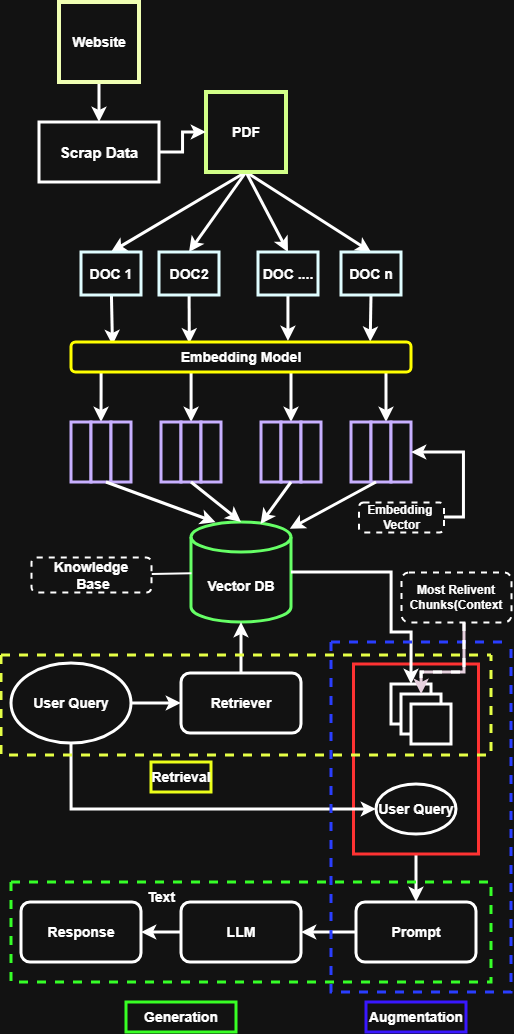

The diagram above was exported from draw.io. Its source (the exported page's mxGraphModel, read from the mxfile embedded in the PNG):
<mxGraphModel dx="1873" dy="1022" grid="1" gridSize="10" guides="1" tooltips="1" connect="1" arrows="1" fold="1" page="1" pageScale="1" pageWidth="827" pageHeight="1169" math="0" shadow="0">
  <root>
    <mxCell id="0" />
    <mxCell id="1" parent="0" />
    <mxCell id="qVRYIC4qJkdrG7Jhy2tp-1" edge="1" parent="1" source="qVRYIC4qJkdrG7Jhy2tp-2" style="edgeStyle=none;shape=wire;rounded=0;orthogonalLoop=1;jettySize=auto;html=1;dashed=1;strokeWidth=3;" target="qVRYIC4qJkdrG7Jhy2tp-71" value="">
      <mxGeometry relative="1" as="geometry" />
    </mxCell>
    <mxCell id="qVRYIC4qJkdrG7Jhy2tp-2" parent="1" style="whiteSpace=wrap;html=1;aspect=fixed;strokeWidth=4;fontSize=14;fontStyle=1;strokeColor=light-dark(#000000,#F0FFB3);labelBackgroundColor=default;labelBorderColor=default;textShadow=0;" value="" vertex="1">
      <mxGeometry height="80" width="80" x="198" y="30" as="geometry" />
    </mxCell>
    <mxCell id="qVRYIC4qJkdrG7Jhy2tp-3" parent="1" style="text;html=1;whiteSpace=wrap;strokeColor=none;fillColor=none;align=center;verticalAlign=middle;rounded=0;strokeWidth=4;fontSize=14;fontStyle=1" value="Website" vertex="1">
      <mxGeometry height="30" width="60" x="208" y="55" as="geometry" />
    </mxCell>
    <mxCell id="qVRYIC4qJkdrG7Jhy2tp-4" edge="1" parent="1" source="qVRYIC4qJkdrG7Jhy2tp-8" style="edgeStyle=none;shape=wire;rounded=0;orthogonalLoop=1;jettySize=auto;html=1;entryX=0.5;entryY=0;entryDx=0;entryDy=0;dashed=1;exitX=0.5;exitY=1;exitDx=0;exitDy=0;strokeWidth=3;" target="qVRYIC4qJkdrG7Jhy2tp-10">
      <mxGeometry relative="1" as="geometry" />
    </mxCell>
    <mxCell id="qVRYIC4qJkdrG7Jhy2tp-5" edge="1" parent="1" source="qVRYIC4qJkdrG7Jhy2tp-8" style="edgeStyle=none;shape=wire;rounded=0;orthogonalLoop=1;jettySize=auto;html=1;exitX=0.5;exitY=1;exitDx=0;exitDy=0;entryX=0.5;entryY=0;entryDx=0;entryDy=0;dashed=1;strokeWidth=3;" target="qVRYIC4qJkdrG7Jhy2tp-12">
      <mxGeometry relative="1" as="geometry" />
    </mxCell>
    <mxCell id="qVRYIC4qJkdrG7Jhy2tp-6" edge="1" parent="1" source="qVRYIC4qJkdrG7Jhy2tp-8" style="edgeStyle=none;shape=wire;rounded=0;orthogonalLoop=1;jettySize=auto;html=1;entryX=0.5;entryY=0;entryDx=0;entryDy=0;dashed=1;exitX=0.5;exitY=1;exitDx=0;exitDy=0;strokeWidth=3;" target="qVRYIC4qJkdrG7Jhy2tp-14">
      <mxGeometry relative="1" as="geometry" />
    </mxCell>
    <mxCell id="qVRYIC4qJkdrG7Jhy2tp-7" edge="1" parent="1" source="qVRYIC4qJkdrG7Jhy2tp-8" style="edgeStyle=none;shape=wire;rounded=0;orthogonalLoop=1;jettySize=auto;html=1;entryX=0.5;entryY=0;entryDx=0;entryDy=0;dashed=1;exitX=0.5;exitY=1;exitDx=0;exitDy=0;strokeWidth=3;" target="qVRYIC4qJkdrG7Jhy2tp-16">
      <mxGeometry relative="1" as="geometry" />
    </mxCell>
    <mxCell id="qVRYIC4qJkdrG7Jhy2tp-8" parent="1" style="whiteSpace=wrap;html=1;aspect=fixed;strokeWidth=4;fontSize=14;fontStyle=1;strokeColor=light-dark(#000000,#D2FF88);labelBackgroundColor=default;" value="&lt;font&gt;PDF&lt;/font&gt;" vertex="1">
      <mxGeometry height="80" width="80" x="345" y="120" as="geometry" />
    </mxCell>
    <mxCell id="qVRYIC4qJkdrG7Jhy2tp-9" edge="1" parent="1" source="qVRYIC4qJkdrG7Jhy2tp-10" style="rounded=0;orthogonalLoop=1;jettySize=auto;html=1;strokeWidth=3;fontSize=14;fontStyle=1;entryX=0.122;entryY=0.1;entryDx=0;entryDy=0;entryPerimeter=0;" target="qVRYIC4qJkdrG7Jhy2tp-21" value="">
      <mxGeometry relative="1" as="geometry" />
    </mxCell>
    <mxCell id="qVRYIC4qJkdrG7Jhy2tp-10" parent="1" style="rounded=0;whiteSpace=wrap;html=1;strokeWidth=3;fontSize=14;fontStyle=1;strokeColor=light-dark(#000000,#DFFDFF);" value="DOC 1" vertex="1">
      <mxGeometry height="43" width="60" x="220" y="280" as="geometry" />
    </mxCell>
    <mxCell id="qVRYIC4qJkdrG7Jhy2tp-11" edge="1" parent="1" source="qVRYIC4qJkdrG7Jhy2tp-12" style="rounded=0;orthogonalLoop=1;jettySize=auto;html=1;strokeWidth=3;fontSize=14;fontStyle=1;entryX=0.348;entryY=0.047;entryDx=0;entryDy=0;entryPerimeter=0;" target="qVRYIC4qJkdrG7Jhy2tp-21" value="">
      <mxGeometry relative="1" as="geometry" />
    </mxCell>
    <mxCell id="qVRYIC4qJkdrG7Jhy2tp-12" parent="1" style="rounded=0;whiteSpace=wrap;html=1;strokeWidth=3;fontSize=14;fontStyle=1;strokeColor=light-dark(#000000,#DFFDFF);" value="DOC2" vertex="1">
      <mxGeometry height="43" width="60" x="298" y="280" as="geometry" />
    </mxCell>
    <mxCell id="qVRYIC4qJkdrG7Jhy2tp-13" edge="1" parent="1" source="qVRYIC4qJkdrG7Jhy2tp-14" style="rounded=0;orthogonalLoop=1;jettySize=auto;html=1;strokeWidth=3;fontSize=14;fontStyle=1;entryX=0.638;entryY=-0.033;entryDx=0;entryDy=0;entryPerimeter=0;" target="qVRYIC4qJkdrG7Jhy2tp-21" value="">
      <mxGeometry relative="1" as="geometry">
        <mxPoint x="410" y="370" as="targetPoint" />
      </mxGeometry>
    </mxCell>
    <mxCell id="qVRYIC4qJkdrG7Jhy2tp-14" parent="1" style="rounded=0;whiteSpace=wrap;html=1;strokeWidth=3;fontSize=14;fontStyle=1;strokeColor=light-dark(#000000,#DFFDFF);" value="DOC ...." vertex="1">
      <mxGeometry height="43" width="60" x="397" y="280" as="geometry" />
    </mxCell>
    <mxCell id="qVRYIC4qJkdrG7Jhy2tp-15" edge="1" parent="1" source="qVRYIC4qJkdrG7Jhy2tp-16" style="rounded=0;orthogonalLoop=1;jettySize=auto;html=1;strokeWidth=3;fontSize=14;fontStyle=1;exitX=0.5;exitY=1;exitDx=0;exitDy=0;entryX=0.88;entryY=-0.007;entryDx=0;entryDy=0;entryPerimeter=0;" target="qVRYIC4qJkdrG7Jhy2tp-21" value="">
      <mxGeometry relative="1" as="geometry">
        <mxPoint x="490" y="340" as="sourcePoint" />
        <mxPoint x="510" y="360" as="targetPoint" />
      </mxGeometry>
    </mxCell>
    <mxCell id="qVRYIC4qJkdrG7Jhy2tp-16" parent="1" style="rounded=0;whiteSpace=wrap;html=1;strokeWidth=3;fontSize=14;fontStyle=1;strokeColor=light-dark(#000000,#DFFDFF);" value="DOC n" vertex="1">
      <mxGeometry height="43" width="60" x="480" y="280" as="geometry" />
    </mxCell>
    <mxCell id="qVRYIC4qJkdrG7Jhy2tp-17" edge="1" parent="1" source="qVRYIC4qJkdrG7Jhy2tp-21" style="edgeStyle=orthogonalEdgeStyle;rounded=0;orthogonalLoop=1;jettySize=auto;html=1;entryX=0.5;entryY=0;entryDx=0;entryDy=0;strokeWidth=3;fontSize=14;fontStyle=1" target="qVRYIC4qJkdrG7Jhy2tp-23">
      <mxGeometry relative="1" as="geometry">
        <Array as="points">
          <mxPoint x="240" y="420" />
          <mxPoint x="240" y="420" />
        </Array>
      </mxGeometry>
    </mxCell>
    <mxCell id="qVRYIC4qJkdrG7Jhy2tp-18" edge="1" parent="1" source="qVRYIC4qJkdrG7Jhy2tp-21" style="edgeStyle=orthogonalEdgeStyle;rounded=0;orthogonalLoop=1;jettySize=auto;html=1;entryX=0.5;entryY=0;entryDx=0;entryDy=0;strokeWidth=3;fontSize=14;fontStyle=1" target="qVRYIC4qJkdrG7Jhy2tp-29">
      <mxGeometry relative="1" as="geometry">
        <Array as="points">
          <mxPoint x="440" y="400" />
          <mxPoint x="440" y="400" />
        </Array>
      </mxGeometry>
    </mxCell>
    <mxCell id="qVRYIC4qJkdrG7Jhy2tp-19" edge="1" parent="1" source="qVRYIC4qJkdrG7Jhy2tp-21" style="edgeStyle=orthogonalEdgeStyle;rounded=0;orthogonalLoop=1;jettySize=auto;html=1;strokeWidth=3;fontSize=14;fontStyle=1" target="qVRYIC4qJkdrG7Jhy2tp-26">
      <mxGeometry relative="1" as="geometry">
        <Array as="points">
          <mxPoint x="330" y="420" />
          <mxPoint x="330" y="420" />
        </Array>
      </mxGeometry>
    </mxCell>
    <mxCell id="qVRYIC4qJkdrG7Jhy2tp-20" edge="1" parent="1" source="qVRYIC4qJkdrG7Jhy2tp-21" style="edgeStyle=orthogonalEdgeStyle;rounded=0;orthogonalLoop=1;jettySize=auto;html=1;entryX=0.75;entryY=0;entryDx=0;entryDy=0;strokeWidth=3;fontSize=14;fontStyle=1" target="qVRYIC4qJkdrG7Jhy2tp-32">
      <mxGeometry relative="1" as="geometry">
        <Array as="points">
          <mxPoint x="525" y="410" />
          <mxPoint x="525" y="410" />
        </Array>
      </mxGeometry>
    </mxCell>
    <mxCell id="qVRYIC4qJkdrG7Jhy2tp-21" parent="1" style="rounded=1;whiteSpace=wrap;html=1;strokeWidth=3;fontSize=14;fontStyle=1;strokeColor=light-dark(#000000,#FFFF00);" value="Embedding Model" vertex="1">
      <mxGeometry height="30" width="340" x="210" y="370" as="geometry" />
    </mxCell>
    <mxCell id="qVRYIC4qJkdrG7Jhy2tp-22" parent="1" style="rounded=0;whiteSpace=wrap;html=1;strokeWidth=3;fontSize=14;fontStyle=1;strokeColor=light-dark(#000000,#C8B0FF);" value="" vertex="1">
      <mxGeometry height="60" width="20" x="210" y="450" as="geometry" />
    </mxCell>
    <mxCell id="qVRYIC4qJkdrG7Jhy2tp-23" parent="1" style="rounded=0;whiteSpace=wrap;html=1;strokeWidth=3;fontSize=14;fontStyle=1;strokeColor=light-dark(#000000,#C8B0FF);" value="" vertex="1">
      <mxGeometry height="60" width="20" x="230" y="450" as="geometry" />
    </mxCell>
    <mxCell id="qVRYIC4qJkdrG7Jhy2tp-24" parent="1" style="rounded=0;whiteSpace=wrap;html=1;strokeWidth=3;fontSize=14;fontStyle=1;strokeColor=light-dark(#000000,#C8B0FF);" value="" vertex="1">
      <mxGeometry height="60" width="20" x="250" y="450" as="geometry" />
    </mxCell>
    <mxCell id="qVRYIC4qJkdrG7Jhy2tp-25" parent="1" style="rounded=0;whiteSpace=wrap;html=1;strokeWidth=3;fontSize=14;fontStyle=1;strokeColor=light-dark(#000000,#C8B0FF);" value="" vertex="1">
      <mxGeometry height="60" width="20" x="300" y="450" as="geometry" />
    </mxCell>
    <mxCell id="qVRYIC4qJkdrG7Jhy2tp-26" parent="1" style="rounded=0;whiteSpace=wrap;html=1;strokeWidth=3;fontSize=14;fontStyle=1;strokeColor=light-dark(#000000,#C8B0FF);" value="" vertex="1">
      <mxGeometry height="60" width="20" x="320" y="450" as="geometry" />
    </mxCell>
    <mxCell id="qVRYIC4qJkdrG7Jhy2tp-27" parent="1" style="rounded=0;whiteSpace=wrap;html=1;strokeWidth=3;fontSize=14;fontStyle=1;strokeColor=light-dark(#000000,#C8B0FF);" value="" vertex="1">
      <mxGeometry height="60" width="20" x="340" y="450" as="geometry" />
    </mxCell>
    <mxCell id="qVRYIC4qJkdrG7Jhy2tp-28" parent="1" style="rounded=0;whiteSpace=wrap;html=1;strokeWidth=3;fontSize=14;fontStyle=1;strokeColor=light-dark(#000000,#C8B0FF);" value="" vertex="1">
      <mxGeometry height="60" width="20" x="400" y="450" as="geometry" />
    </mxCell>
    <mxCell id="qVRYIC4qJkdrG7Jhy2tp-29" parent="1" style="rounded=0;whiteSpace=wrap;html=1;strokeWidth=3;fontSize=14;fontStyle=1;strokeColor=light-dark(#000000,#C8B0FF);" value="" vertex="1">
      <mxGeometry height="60" width="20" x="420" y="450" as="geometry" />
    </mxCell>
    <mxCell id="qVRYIC4qJkdrG7Jhy2tp-30" parent="1" style="rounded=0;whiteSpace=wrap;html=1;strokeWidth=3;fontSize=14;fontStyle=1;strokeColor=light-dark(#000000,#C8B0FF);" value="" vertex="1">
      <mxGeometry height="60" width="20" x="440" y="450" as="geometry" />
    </mxCell>
    <mxCell id="qVRYIC4qJkdrG7Jhy2tp-31" parent="1" style="rounded=0;whiteSpace=wrap;html=1;strokeWidth=3;fontSize=14;fontStyle=1;strokeColor=light-dark(#000000,#C8B0FF);" value="" vertex="1">
      <mxGeometry height="60" width="20" x="490" y="450" as="geometry" />
    </mxCell>
    <mxCell id="qVRYIC4qJkdrG7Jhy2tp-32" parent="1" style="rounded=0;whiteSpace=wrap;html=1;strokeWidth=3;fontSize=14;fontStyle=1;strokeColor=light-dark(#000000,#C8B0FF);" value="" vertex="1">
      <mxGeometry height="60" width="20" x="510" y="450" as="geometry" />
    </mxCell>
    <mxCell id="qVRYIC4qJkdrG7Jhy2tp-33" parent="1" style="rounded=0;whiteSpace=wrap;html=1;strokeWidth=3;fontSize=14;fontStyle=1;strokeColor=light-dark(#000000,#C8B0FF);" value="" vertex="1">
      <mxGeometry height="60" width="20" x="530" y="450" as="geometry" />
    </mxCell>
    <mxCell id="qVRYIC4qJkdrG7Jhy2tp-34" edge="1" parent="1" source="qVRYIC4qJkdrG7Jhy2tp-23" style="rounded=0;orthogonalLoop=1;jettySize=auto;html=1;entryX=0.246;entryY=0.002;entryDx=0;entryDy=0;entryPerimeter=0;exitX=0.75;exitY=1;exitDx=0;exitDy=0;strokeWidth=3;fontSize=14;fontStyle=1" target="qVRYIC4qJkdrG7Jhy2tp-35">
      <mxGeometry relative="1" as="geometry" />
    </mxCell>
    <mxCell id="qVRYIC4qJkdrG7Jhy2tp-35" parent="1" style="shape=cylinder3;whiteSpace=wrap;html=1;boundedLbl=1;backgroundOutline=1;size=15;strokeWidth=3;fontSize=14;fontStyle=1;fillStyle=auto;strokeColor=light-dark(#66FF66,#66FF66);" value="&lt;font&gt;Vector DB&lt;/font&gt;" vertex="1">
      <mxGeometry height="100" width="100" x="330" y="550" as="geometry" />
    </mxCell>
    <mxCell id="qVRYIC4qJkdrG7Jhy2tp-36" edge="1" parent="1" source="qVRYIC4qJkdrG7Jhy2tp-29" style="rounded=0;orthogonalLoop=1;jettySize=auto;html=1;entryX=0.695;entryY=0.021;entryDx=0;entryDy=0;entryPerimeter=0;exitX=0.5;exitY=1;exitDx=0;exitDy=0;strokeWidth=3;fontSize=14;fontStyle=1" target="qVRYIC4qJkdrG7Jhy2tp-35">
      <mxGeometry relative="1" as="geometry" />
    </mxCell>
    <mxCell id="qVRYIC4qJkdrG7Jhy2tp-37" edge="1" parent="1" source="qVRYIC4qJkdrG7Jhy2tp-32" style="rounded=0;orthogonalLoop=1;jettySize=auto;html=1;entryX=0.988;entryY=0.068;entryDx=0;entryDy=0;entryPerimeter=0;exitX=0.25;exitY=1;exitDx=0;exitDy=0;strokeWidth=3;fontSize=14;fontStyle=1" target="qVRYIC4qJkdrG7Jhy2tp-35">
      <mxGeometry relative="1" as="geometry" />
    </mxCell>
    <mxCell id="qVRYIC4qJkdrG7Jhy2tp-38" edge="1" parent="1" source="qVRYIC4qJkdrG7Jhy2tp-26" style="rounded=0;orthogonalLoop=1;jettySize=auto;html=1;entryX=0.5;entryY=0;entryDx=0;entryDy=0;entryPerimeter=0;exitX=0.5;exitY=1;exitDx=0;exitDy=0;strokeWidth=3;fontSize=14;fontStyle=1" target="qVRYIC4qJkdrG7Jhy2tp-35">
      <mxGeometry relative="1" as="geometry" />
    </mxCell>
    <mxCell id="qVRYIC4qJkdrG7Jhy2tp-39" edge="1" parent="1" source="qVRYIC4qJkdrG7Jhy2tp-42" style="edgeStyle=orthogonalEdgeStyle;rounded=0;orthogonalLoop=1;jettySize=auto;html=1;strokeWidth=3;fontSize=14;fontStyle=1" target="qVRYIC4qJkdrG7Jhy2tp-55" value="">
      <mxGeometry relative="1" as="geometry" />
    </mxCell>
    <mxCell id="qVRYIC4qJkdrG7Jhy2tp-40" edge="1" parent="1" source="qVRYIC4qJkdrG7Jhy2tp-55" style="edgeStyle=orthogonalEdgeStyle;rounded=0;orthogonalLoop=1;jettySize=auto;html=1;strokeWidth=3;fontSize=14;fontStyle=1" target="qVRYIC4qJkdrG7Jhy2tp-35" value="">
      <mxGeometry relative="1" as="geometry" />
    </mxCell>
    <mxCell id="qVRYIC4qJkdrG7Jhy2tp-41" edge="1" parent="1" source="qVRYIC4qJkdrG7Jhy2tp-43" style="edgeStyle=orthogonalEdgeStyle;rounded=0;orthogonalLoop=1;jettySize=auto;html=1;strokeWidth=3;fontSize=14;fontStyle=1" target="qVRYIC4qJkdrG7Jhy2tp-51" value="">
      <mxGeometry relative="1" as="geometry" />
    </mxCell>
    <mxCell id="qVRYIC4qJkdrG7Jhy2tp-42" parent="1" style="ellipse;whiteSpace=wrap;html=1;strokeWidth=3;fontSize=14;fontStyle=1" value="&lt;font&gt;User Query&lt;/font&gt;" vertex="1">
      <mxGeometry height="80" width="120" x="150" y="691" as="geometry" />
    </mxCell>
    <mxCell id="qVRYIC4qJkdrG7Jhy2tp-43" parent="1" style="rounded=0;whiteSpace=wrap;html=1;strokeWidth=3;fontSize=14;fontStyle=1;strokeColor=light-dark(#000000,#FF3333);" value="" vertex="1">
      <mxGeometry height="190" width="125" x="492.5" y="692" as="geometry" />
    </mxCell>
    <mxCell id="qVRYIC4qJkdrG7Jhy2tp-44" edge="1" parent="1" source="qVRYIC4qJkdrG7Jhy2tp-42" style="edgeStyle=orthogonalEdgeStyle;rounded=0;orthogonalLoop=1;jettySize=auto;html=1;entryX=0;entryY=0.5;entryDx=0;entryDy=0;exitX=0.5;exitY=1;exitDx=0;exitDy=0;strokeWidth=3;fontSize=14;fontStyle=1" target="qVRYIC4qJkdrG7Jhy2tp-47">
      <mxGeometry relative="1" as="geometry">
        <Array as="points">
          <mxPoint x="210" y="837" />
        </Array>
      </mxGeometry>
    </mxCell>
    <mxCell id="qVRYIC4qJkdrG7Jhy2tp-45" parent="1" style="whiteSpace=wrap;html=1;aspect=fixed;strokeWidth=3;fontSize=14;fontStyle=1" value="" vertex="1">
      <mxGeometry height="40" width="40" x="530" y="712" as="geometry" />
    </mxCell>
    <mxCell id="qVRYIC4qJkdrG7Jhy2tp-46" parent="1" style="whiteSpace=wrap;html=1;aspect=fixed;strokeWidth=3;fontSize=14;fontStyle=1" value="" vertex="1">
      <mxGeometry height="40" width="40" x="540" y="722" as="geometry" />
    </mxCell>
    <mxCell id="qVRYIC4qJkdrG7Jhy2tp-47" parent="1" style="ellipse;whiteSpace=wrap;html=1;strokeWidth=3;fontSize=14;fontStyle=1" value="&lt;span&gt;User Query&lt;/span&gt;" vertex="1">
      <mxGeometry height="50" width="80" x="515" y="812" as="geometry" />
    </mxCell>
    <mxCell id="qVRYIC4qJkdrG7Jhy2tp-48" parent="1" style="whiteSpace=wrap;html=1;aspect=fixed;strokeWidth=3;fontSize=14;fontStyle=1" value="" vertex="1">
      <mxGeometry height="40" width="40" x="550" y="732" as="geometry" />
    </mxCell>
    <mxCell id="qVRYIC4qJkdrG7Jhy2tp-49" edge="1" parent="1" source="qVRYIC4qJkdrG7Jhy2tp-35" style="edgeStyle=orthogonalEdgeStyle;rounded=0;orthogonalLoop=1;jettySize=auto;html=1;entryX=0.5;entryY=0;entryDx=0;entryDy=0;strokeWidth=3;fontSize=14;fontStyle=1" target="qVRYIC4qJkdrG7Jhy2tp-45">
      <mxGeometry relative="1" as="geometry">
        <Array as="points">
          <mxPoint x="530" y="600" />
          <mxPoint x="530" y="660" />
          <mxPoint x="550" y="660" />
        </Array>
      </mxGeometry>
    </mxCell>
    <mxCell id="qVRYIC4qJkdrG7Jhy2tp-50" edge="1" parent="1" source="qVRYIC4qJkdrG7Jhy2tp-51" style="edgeStyle=orthogonalEdgeStyle;rounded=0;orthogonalLoop=1;jettySize=auto;html=1;strokeWidth=3;fontSize=14;fontStyle=1" target="qVRYIC4qJkdrG7Jhy2tp-53" value="">
      <mxGeometry relative="1" as="geometry" />
    </mxCell>
    <mxCell id="qVRYIC4qJkdrG7Jhy2tp-51" parent="1" style="rounded=1;whiteSpace=wrap;html=1;strokeWidth=3;fontSize=14;fontStyle=1" value="&lt;font&gt;Prompt&lt;/font&gt;" vertex="1">
      <mxGeometry height="60" width="120" x="495" y="930" as="geometry" />
    </mxCell>
    <mxCell id="qVRYIC4qJkdrG7Jhy2tp-52" edge="1" parent="1" source="qVRYIC4qJkdrG7Jhy2tp-53" style="edgeStyle=orthogonalEdgeStyle;rounded=0;orthogonalLoop=1;jettySize=auto;html=1;strokeWidth=3;fontSize=14;fontStyle=1" target="qVRYIC4qJkdrG7Jhy2tp-54" value="">
      <mxGeometry relative="1" as="geometry" />
    </mxCell>
    <mxCell id="qVRYIC4qJkdrG7Jhy2tp-53" parent="1" style="rounded=1;whiteSpace=wrap;html=1;strokeWidth=3;fontSize=14;fontStyle=1" value="LLM" vertex="1">
      <mxGeometry height="60" width="120" x="320" y="930" as="geometry" />
    </mxCell>
    <mxCell id="qVRYIC4qJkdrG7Jhy2tp-54" parent="1" style="rounded=1;whiteSpace=wrap;html=1;strokeWidth=3;fontSize=14;fontStyle=1" value="Response" vertex="1">
      <mxGeometry height="60" width="120" x="160" y="930" as="geometry" />
    </mxCell>
    <mxCell id="qVRYIC4qJkdrG7Jhy2tp-55" parent="1" style="rounded=1;whiteSpace=wrap;html=1;strokeWidth=3;fontSize=14;fontStyle=1" value="&lt;font&gt;Retriever&lt;/font&gt;" vertex="1">
      <mxGeometry height="60" width="120" x="320" y="701" as="geometry" />
    </mxCell>
    <mxCell id="qVRYIC4qJkdrG7Jhy2tp-56" parent="1" style="swimlane;startSize=0;dashed=1;strokeColor=light-dark(#000000,#E6FF46);fontSize=14;strokeWidth=3;fontStyle=1" value="" vertex="1">
      <mxGeometry height="100" width="490" x="140" y="683" as="geometry" />
    </mxCell>
    <mxCell id="qVRYIC4qJkdrG7Jhy2tp-57" parent="1" style="swimlane;startSize=0;dashed=1;strokeColor=light-dark(#000000,#2A3EFF);fontSize=14;strokeWidth=3;fontStyle=1" value="" vertex="1">
      <mxGeometry height="350" width="180" x="470" y="670" as="geometry" />
    </mxCell>
    <mxCell id="qVRYIC4qJkdrG7Jhy2tp-58" parent="1" style="swimlane;startSize=0;dashed=1;strokeColor=light-dark(#000000,#36FF28);fontSize=14;strokeWidth=3;fontStyle=1" value="" vertex="1">
      <mxGeometry height="100" width="480" x="150" y="910" as="geometry" />
    </mxCell>
    <mxCell id="qVRYIC4qJkdrG7Jhy2tp-59" parent="qVRYIC4qJkdrG7Jhy2tp-58" style="text;html=1;whiteSpace=wrap;strokeColor=none;fillColor=none;align=center;verticalAlign=middle;rounded=0;fontSize=14;strokeWidth=3;fontStyle=1" value="Text" vertex="1">
      <mxGeometry height="30" width="60" x="120" as="geometry" />
    </mxCell>
    <mxCell id="qVRYIC4qJkdrG7Jhy2tp-60" parent="1" style="text;html=1;whiteSpace=wrap;strokeColor=light-dark(transparent,#38FF24);fillColor=none;align=center;verticalAlign=middle;rounded=0;fontSize=14;strokeWidth=3;fontStyle=1" value="Generation" vertex="1">
      <mxGeometry height="30" width="110" x="265" y="1030" as="geometry" />
    </mxCell>
    <mxCell id="qVRYIC4qJkdrG7Jhy2tp-61" parent="1" style="text;html=1;whiteSpace=wrap;strokeColor=light-dark(transparent,#ECFF1A);fillColor=none;align=center;verticalAlign=middle;rounded=0;fontSize=14;strokeWidth=3;fontStyle=1" value="Retrieval" vertex="1">
      <mxGeometry height="30" width="60" x="290" y="790" as="geometry" />
    </mxCell>
    <mxCell id="qVRYIC4qJkdrG7Jhy2tp-62" parent="1" style="text;html=1;whiteSpace=wrap;strokeColor=light-dark(transparent,#3917FF);fillColor=none;align=center;verticalAlign=middle;rounded=0;fontSize=14;strokeWidth=3;fontStyle=1" value="Augmentation" vertex="1">
      <mxGeometry height="30" width="100" x="505" y="1030" as="geometry" />
    </mxCell>
    <mxCell id="qVRYIC4qJkdrG7Jhy2tp-63" edge="1" parent="1" source="qVRYIC4qJkdrG7Jhy2tp-64" style="edgeStyle=orthogonalEdgeStyle;rounded=0;orthogonalLoop=1;jettySize=auto;html=1;entryX=1;entryY=0.5;entryDx=0;entryDy=0;exitX=1;exitY=0.5;exitDx=0;exitDy=0;strokeWidth=3;dashPattern=8 4 1 4;" target="qVRYIC4qJkdrG7Jhy2tp-33">
      <mxGeometry relative="1" as="geometry" />
    </mxCell>
    <mxCell id="qVRYIC4qJkdrG7Jhy2tp-64" parent="1" style="rounded=1;whiteSpace=wrap;html=1;dashed=1;strokeWidth=2;fontStyle=1" value="&lt;span&gt;Embedding&amp;nbsp;&lt;/span&gt;&lt;div&gt;&lt;span&gt;Vector&lt;/span&gt;&lt;/div&gt;" vertex="1">
      <mxGeometry height="30" width="85" x="497.5" y="530" as="geometry" />
    </mxCell>
    <mxCell id="qVRYIC4qJkdrG7Jhy2tp-65" edge="1" parent="1" source="qVRYIC4qJkdrG7Jhy2tp-66" style="edgeStyle=none;shape=wire;rounded=0;orthogonalLoop=1;jettySize=auto;html=1;dashed=1;endArrow=none;endFill=0;dashPattern=1 1;strokeWidth=2;fontStyle=1" target="qVRYIC4qJkdrG7Jhy2tp-35" value="">
      <mxGeometry relative="1" as="geometry" />
    </mxCell>
    <mxCell id="qVRYIC4qJkdrG7Jhy2tp-66" parent="1" style="rounded=1;whiteSpace=wrap;html=1;dashed=1;strokeWidth=2;fontStyle=1" value="&lt;font style=&quot;font-size: 14px;&quot;&gt;&lt;span&gt;Knowledge&lt;/span&gt;&lt;/font&gt;&lt;div&gt;&lt;font style=&quot;font-size: 14px;&quot;&gt;&lt;span&gt;&amp;nbsp;Base&lt;/span&gt;&lt;/font&gt;&lt;/div&gt;" vertex="1">
      <mxGeometry height="35" width="120" x="170" y="585" as="geometry" />
    </mxCell>
    <mxCell id="qVRYIC4qJkdrG7Jhy2tp-67" edge="1" parent="1" source="qVRYIC4qJkdrG7Jhy2tp-68" style="edgeStyle=orthogonalEdgeStyle;shape=wire;rounded=0;orthogonalLoop=1;jettySize=auto;html=1;dashed=1;strokeWidth=3;strokeColor=light-dark(#005700,#E6D0DE);fillColor=light-dark(#008A00,#FFFFFF);fontStyle=1" target="qVRYIC4qJkdrG7Jhy2tp-46">
      <mxGeometry relative="1" as="geometry">
        <Array as="points">
          <mxPoint x="603" y="700" />
          <mxPoint x="560" y="700" />
        </Array>
      </mxGeometry>
    </mxCell>
    <mxCell id="qVRYIC4qJkdrG7Jhy2tp-68" parent="1" style="rounded=1;whiteSpace=wrap;html=1;dashed=1;strokeWidth=2;fontStyle=1" value="&lt;span&gt;Most Relivent Chunks(Context&lt;/span&gt;" vertex="1">
      <mxGeometry height="50" width="110" x="540" y="600" as="geometry" />
    </mxCell>
    <mxCell id="qVRYIC4qJkdrG7Jhy2tp-69" edge="1" parent="1" source="qVRYIC4qJkdrG7Jhy2tp-55" style="edgeStyle=none;shape=wire;rounded=0;orthogonalLoop=1;jettySize=auto;html=1;exitX=0.5;exitY=0;exitDx=0;exitDy=0;dashed=1;" target="qVRYIC4qJkdrG7Jhy2tp-55">
      <mxGeometry relative="1" as="geometry" />
    </mxCell>
    <mxCell id="qVRYIC4qJkdrG7Jhy2tp-70" edge="1" parent="1" source="qVRYIC4qJkdrG7Jhy2tp-71" style="edgeStyle=orthogonalEdgeStyle;shape=wire;rounded=0;orthogonalLoop=1;jettySize=auto;html=1;dashed=1;strokeWidth=3;" target="qVRYIC4qJkdrG7Jhy2tp-8" value="">
      <mxGeometry relative="1" as="geometry" />
    </mxCell>
    <mxCell id="qVRYIC4qJkdrG7Jhy2tp-71" parent="1" style="rounded=0;whiteSpace=wrap;html=1;strokeWidth=3;" value="&lt;font style=&quot;font-size: 15px;&quot;&gt;&lt;b&gt;Scrap Data&lt;/b&gt;&lt;/font&gt;" vertex="1">
      <mxGeometry height="60" width="120" x="178" y="150" as="geometry" />
    </mxCell>
  </root>
</mxGraphModel>